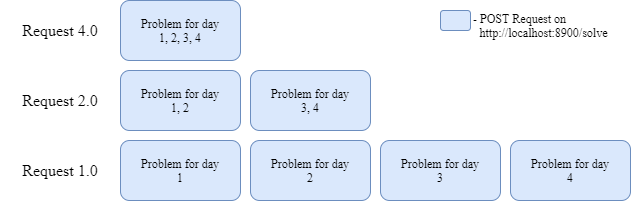

The diagram above was exported from draw.io. Its source (the exported page's mxGraphModel, read from the mxfile embedded in the PNG):
<mxGraphModel dx="1038" dy="499" grid="1" gridSize="10" guides="1" tooltips="1" connect="1" arrows="1" fold="1" page="1" pageScale="1" pageWidth="850" pageHeight="1100" math="0" shadow="0">
  <root>
    <mxCell id="0" />
    <mxCell id="1" parent="0" />
    <mxCell id="3jAzFB3ulT-1Y2oaQs7o-1" value="" style="rounded=1;whiteSpace=wrap;html=1;fillColor=#dae8fc;strokeColor=#6c8ebf;" vertex="1" parent="1">
      <mxGeometry x="290" y="400" width="120" height="60" as="geometry" />
    </mxCell>
    <mxCell id="3jAzFB3ulT-1Y2oaQs7o-2" value="" style="rounded=1;whiteSpace=wrap;html=1;fillColor=#dae8fc;strokeColor=#6c8ebf;" vertex="1" parent="1">
      <mxGeometry x="420" y="400" width="120" height="60" as="geometry" />
    </mxCell>
    <mxCell id="3jAzFB3ulT-1Y2oaQs7o-3" value="" style="rounded=1;whiteSpace=wrap;html=1;fillColor=#dae8fc;strokeColor=#6c8ebf;" vertex="1" parent="1">
      <mxGeometry x="550" y="400" width="120" height="60" as="geometry" />
    </mxCell>
    <mxCell id="3jAzFB3ulT-1Y2oaQs7o-4" value="" style="rounded=1;whiteSpace=wrap;html=1;fillColor=#dae8fc;strokeColor=#6c8ebf;" vertex="1" parent="1">
      <mxGeometry x="680" y="400" width="120" height="60" as="geometry" />
    </mxCell>
    <mxCell id="3jAzFB3ulT-1Y2oaQs7o-5" value="" style="rounded=1;whiteSpace=wrap;html=1;fillColor=#dae8fc;strokeColor=#6c8ebf;" vertex="1" parent="1">
      <mxGeometry x="290" y="330" width="120" height="60" as="geometry" />
    </mxCell>
    <mxCell id="3jAzFB3ulT-1Y2oaQs7o-6" value="" style="rounded=1;whiteSpace=wrap;html=1;fillColor=#dae8fc;strokeColor=#6c8ebf;" vertex="1" parent="1">
      <mxGeometry x="420" y="330" width="120" height="60" as="geometry" />
    </mxCell>
    <mxCell id="3jAzFB3ulT-1Y2oaQs7o-7" value="" style="rounded=1;whiteSpace=wrap;html=1;fillColor=#dae8fc;strokeColor=#6c8ebf;" vertex="1" parent="1">
      <mxGeometry x="290" y="260" width="120" height="60" as="geometry" />
    </mxCell>
    <mxCell id="3jAzFB3ulT-1Y2oaQs7o-8" value="&lt;font face=&quot;Times New Roman&quot;&gt;&lt;span style=&quot;font-size: 16px&quot;&gt;Request 1.0&lt;/span&gt;&lt;/font&gt;" style="text;html=1;strokeColor=none;fillColor=none;align=center;verticalAlign=middle;whiteSpace=wrap;rounded=0;" vertex="1" parent="1">
      <mxGeometry x="170" y="420" width="120" height="20" as="geometry" />
    </mxCell>
    <mxCell id="3jAzFB3ulT-1Y2oaQs7o-9" value="&lt;font style=&quot;font-size: 16px&quot; face=&quot;Times New Roman&quot;&gt;Request 2.0&lt;/font&gt;" style="text;html=1;strokeColor=none;fillColor=none;align=center;verticalAlign=middle;whiteSpace=wrap;rounded=0;" vertex="1" parent="1">
      <mxGeometry x="170" y="350" width="120" height="20" as="geometry" />
    </mxCell>
    <mxCell id="3jAzFB3ulT-1Y2oaQs7o-10" value="&lt;font style=&quot;font-size: 16px&quot; face=&quot;Times New Roman&quot;&gt;Request 4.0&lt;/font&gt;" style="text;html=1;strokeColor=none;fillColor=none;align=center;verticalAlign=middle;whiteSpace=wrap;rounded=0;" vertex="1" parent="1">
      <mxGeometry x="170" y="280" width="120" height="20" as="geometry" />
    </mxCell>
    <mxCell id="3jAzFB3ulT-1Y2oaQs7o-12" value="&lt;font face=&quot;Times New Roman&quot;&gt;Problem for day 1, 2, 3, 4&lt;/font&gt;" style="text;html=1;strokeColor=none;fillColor=none;align=center;verticalAlign=middle;whiteSpace=wrap;rounded=0;" vertex="1" parent="1">
      <mxGeometry x="305" y="280" width="90" height="20" as="geometry" />
    </mxCell>
    <mxCell id="3jAzFB3ulT-1Y2oaQs7o-13" value="&lt;font face=&quot;Times New Roman&quot;&gt;Problem for day 1, 2&lt;/font&gt;" style="text;html=1;strokeColor=none;fillColor=none;align=center;verticalAlign=middle;whiteSpace=wrap;rounded=0;" vertex="1" parent="1">
      <mxGeometry x="305" y="350" width="90" height="20" as="geometry" />
    </mxCell>
    <mxCell id="3jAzFB3ulT-1Y2oaQs7o-14" value="&lt;font face=&quot;Times New Roman&quot;&gt;Problem for day 3, 4&lt;/font&gt;" style="text;html=1;strokeColor=none;fillColor=none;align=center;verticalAlign=middle;whiteSpace=wrap;rounded=0;" vertex="1" parent="1">
      <mxGeometry x="435" y="350" width="90" height="20" as="geometry" />
    </mxCell>
    <mxCell id="3jAzFB3ulT-1Y2oaQs7o-15" value="&lt;font face=&quot;Times New Roman&quot;&gt;Problem for day&lt;br&gt;1&lt;/font&gt;" style="text;html=1;strokeColor=none;fillColor=none;align=center;verticalAlign=middle;whiteSpace=wrap;rounded=0;" vertex="1" parent="1">
      <mxGeometry x="305" y="420" width="90" height="20" as="geometry" />
    </mxCell>
    <mxCell id="3jAzFB3ulT-1Y2oaQs7o-16" value="&lt;font face=&quot;Times New Roman&quot;&gt;Problem for day&lt;br&gt;2&lt;/font&gt;" style="text;html=1;strokeColor=none;fillColor=none;align=center;verticalAlign=middle;whiteSpace=wrap;rounded=0;" vertex="1" parent="1">
      <mxGeometry x="435" y="420" width="90" height="20" as="geometry" />
    </mxCell>
    <mxCell id="3jAzFB3ulT-1Y2oaQs7o-17" value="&lt;font face=&quot;Times New Roman&quot;&gt;Problem for day&lt;br&gt;3&lt;/font&gt;" style="text;html=1;strokeColor=none;fillColor=none;align=center;verticalAlign=middle;whiteSpace=wrap;rounded=0;" vertex="1" parent="1">
      <mxGeometry x="565" y="420" width="90" height="20" as="geometry" />
    </mxCell>
    <mxCell id="3jAzFB3ulT-1Y2oaQs7o-18" value="&lt;font face=&quot;Times New Roman&quot;&gt;Problem for day&lt;br&gt;4&lt;/font&gt;" style="text;html=1;strokeColor=none;fillColor=none;align=center;verticalAlign=middle;whiteSpace=wrap;rounded=0;" vertex="1" parent="1">
      <mxGeometry x="695" y="420" width="90" height="20" as="geometry" />
    </mxCell>
    <mxCell id="3jAzFB3ulT-1Y2oaQs7o-19" value="" style="rounded=1;whiteSpace=wrap;html=1;fillColor=#dae8fc;strokeColor=#6c8ebf;" vertex="1" parent="1">
      <mxGeometry x="610" y="270" width="30" height="20" as="geometry" />
    </mxCell>
    <mxCell id="3jAzFB3ulT-1Y2oaQs7o-20" value="&lt;font face=&quot;Times New Roman&quot;&gt;- POST Request on&amp;nbsp; &amp;nbsp; &amp;nbsp; &amp;nbsp; &amp;nbsp; &amp;nbsp; &amp;nbsp; &amp;nbsp; &amp;nbsp; http://localhost:8900/solve&amp;nbsp;&lt;/font&gt;" style="text;html=1;strokeColor=none;fillColor=none;align=center;verticalAlign=middle;whiteSpace=wrap;rounded=0;" vertex="1" parent="1">
      <mxGeometry x="630" y="260" width="170" height="50" as="geometry" />
    </mxCell>
  </root>
</mxGraphModel>